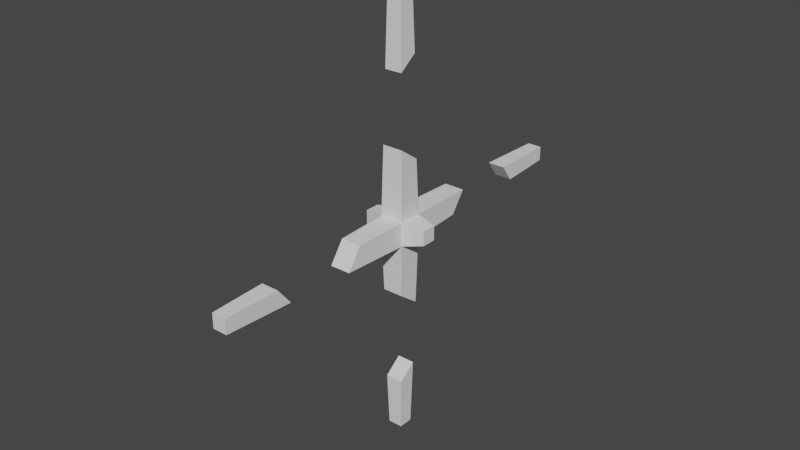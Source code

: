 # Source: BigFan.blend  (saved by Blender 2.82.7; exported with 4.5.12 LTS)
import bpy
from mathutils import Matrix  # noqa: F401  (used for matrix-valued properties, if any)

bpy.ops.wm.read_factory_settings(use_empty=True)
scene = bpy.context.scene
scene.name = 'Scene'

# ---- collections
col_collection = bpy.data.collections.new('Collection'); scene.collection.children.link(col_collection)

# ---- world
world_world = bpy.data.worlds.new('World'); scene.world = world_world
world_world.use_nodes = True; world_world.node_tree.nodes.clear()
_N = world_world.node_tree.nodes; _L = world_world.node_tree.links
n0 = _N.new('ShaderNodeOutputWorld'); n0.name = 'World Output'; n0.location = (300, 300)
n1 = _N.new('ShaderNodeBackground'); n1.name = 'Background'; n1.location = (10, 300)
n1.inputs[0].default_value = (0.05088, 0.05088, 0.05088, 1.0)
_L.new(n1.outputs[0], n0.inputs[0])
n0.is_active_output = True
world_world.color = (0.05088, 0.05088, 0.05088)
world_world.use_sun_shadow = False
world_world.sun_shadow_jitter_overblur = 0.0

# ---- meshes
me_cube_002 = bpy.data.meshes.new('Cube.002')
me_cube_002.from_pydata([(-1.616, -1.616, -1.822), (-1.616, -1.616, 1.411), (-1.616, 1.616, -1.822), (-1.616, 1.616, 1.411), (1.616, -1.616, -1.822), (1.616, -1.616, 1.411), (1.616, 1.616, -1.822), (1.616, 1.616, 1.411), (-1.616, -1.616, 1.411), (-1.616, 1.616, 1.411), (1.616, 1.616, 1.411), (1.616, -1.616, 1.411), (-4.571, 1.0, -1.0), (-4.571, -1.0, -1.0), (-4.571, -1.0, 1.0), (-4.571, 1.0, 1.0), (4.571, 1.0, 1.0), (4.571, 1.0, -1.0), (4.571, -1.0, -1.0), (4.571, -1.0, 1.0), (-1.411, -11.02, -1.548), (-1.411, -9.026, 1.274), (1.411, -11.02, -1.548), (1.411, -9.026, 1.274), (1.411, 11.02, 1.274), (-1.411, 11.02, 1.274), (-1.411, 8.996, -1.548), (1.411, 8.996, -1.548), (1.411, 1.411, 8.884), (1.411, -1.411, 10.88), (-1.411, -1.411, 10.88), (-1.411, 1.411, 8.884), (-1.411, -1.411, -9.072), (1.411, -1.411, -9.072), (1.411, 1.411, -11.16), (-1.411, 1.411, -11.16)], [], [(0, 1, 14, 13), (3, 2, 12, 15), (5, 7, 10, 11), (3, 1, 8, 9), (1, 5, 11, 8), (7, 3, 9, 10), (13, 14, 15, 12), (17, 16, 19, 18), (7, 5, 19, 16), (6, 7, 16, 17), (1, 3, 15, 14), (2, 0, 13, 12), (5, 4, 18, 19), (4, 6, 17, 18), (4, 5, 23, 22), (5, 1, 21, 23), (0, 4, 22, 20), (1, 0, 20, 21), (6, 2, 26, 27), (7, 6, 27, 24), (3, 7, 24, 25), (2, 3, 25, 26), (10, 9, 31, 28), (8, 11, 29, 30), (11, 10, 28, 29), (9, 8, 30, 31), (6, 4, 33, 34), (0, 2, 35, 32), (2, 6, 34, 35), (4, 0, 32, 33), (31, 30, 29, 28), (23, 21, 20, 22), (26, 25, 24, 27), (33, 32, 35, 34)])
_uv = me_cube_002.uv_layers.new(name='UVMap')
_uv.uv.foreach_set('vector', [0.375, 0.0, 0.625, 0.0, 0.625, 0.0, 0.375, 0.0, 0.625, 0.25, 0.375, 0.25, 0.375, 0.25, 0.625, 0.25, 0.625, 0.75, 0.625, 0.5, 0.625, 0.5, 0.625, 0.75, 0.625, 0.25, 0.625, 0.0, 0.625, 0.0, 0.625, 0.25, 0.625, 1.0, 0.625, 0.75, 0.625, 0.75, 0.625, 1.0, 0.625, 0.5, 0.625, 0.25, 0.625, 0.25, 0.625, 0.5, 0.375, 0.0, 0.625, 0.0, 0.625, 0.25, 0.375, 0.25, 0.375, 0.5, 0.625, 0.5, 0.625, 0.75, 0.375, 0.75, 0.625, 0.5, 0.625, 0.75, 0.625, 0.75, 0.625, 0.5, 0.375, 0.5, 0.625, 0.5, 0.625, 0.5, 0.375, 0.5, 0.625, 0.0, 0.625, 0.25, 0.625, 0.25, 0.625, 0.0, 0.375, 0.25, 0.375, 0.0, 0.375, 0.0, 0.375, 0.25, 0.625, 0.75, 0.375, 0.75, 0.375, 0.75, 0.625, 0.75, 0.375, 0.75, 0.375, 0.5, 0.375, 0.5, 0.375, 0.75, 0.375, 0.75, 0.625, 0.75, 0.625, 0.75, 0.375, 0.75, 0.625, 0.75, 0.625, 1.0, 0.625, 1.0, 0.625, 0.75, 0.125, 0.75, 0.375, 0.75, 0.375, 0.75, 0.125, 0.75, 0.625, 0.0, 0.375, 0.0, 0.375, 0.0, 0.625, 0.0, 0.375, 0.5, 0.125, 0.5, 0.125, 0.5, 0.375, 0.5, 0.625, 0.5, 0.375, 0.5, 0.375, 0.5, 0.625, 0.5, 0.625, 0.25, 0.625, 0.5, 0.625, 0.5, 0.625, 0.25, 0.375, 0.25, 0.625, 0.25, 0.625, 0.25, 0.375, 0.25, 0.625, 0.5, 0.625, 0.25, 0.625, 0.25, 0.625, 0.5, 0.625, 1.0, 0.625, 0.75, 0.625, 0.75, 0.625, 1.0, 0.625, 0.75, 0.625, 0.5, 0.625, 0.5, 0.625, 0.75, 0.625, 0.25, 0.625, 0.0, 0.625, 0.0, 0.625, 0.25, 0.375, 0.5, 0.375, 0.75, 0.375, 0.75, 0.375, 0.5, 0.375, 0.0, 0.375, 0.25, 0.375, 0.25, 0.375, 0.0, 0.125, 0.5, 0.375, 0.5, 0.375, 0.5, 0.125, 0.5, 0.375, 0.75, 0.125, 0.75, 0.125, 0.75, 0.375, 0.75, 0.625, 0.25, 0.625, 0.0, 0.625, 0.75, 0.625, 0.5, 0.625, 0.75, 0.625, 1.0, 0.375, 0.0, 0.375, 0.75, 0.375, 0.25, 0.625, 0.25, 0.625, 0.5, 0.375, 0.5, 0.375, 0.75, 0.125, 0.75, 0.375, 0.25, 0.375, 0.5])
me_cube_002.use_remesh_fix_poles = True
me_cube_002.use_remesh_preserve_attributes = False
me_cube_002.use_mirror_vertex_groups = False
me_cube_002.update()
me_cube_003 = bpy.data.meshes.new('Cube.003')
me_cube_003.from_pydata([(-1.0, 29.83, 1.0), (-1.0, 29.83, -1.0), (1.0, 29.83, -1.0), (1.0, 29.83, 1.0), (1.205, 20.43, 1.137), (-1.205, 20.43, 1.137), (-1.205, 22.25, -1.274), (1.205, 22.25, -1.274)], [], [(6, 5, 0, 1), (5, 4, 3, 0), (1, 0, 3, 2), (4, 7, 2, 3), (7, 6, 1, 2), (6, 7, 4, 5)])
_uv = me_cube_003.uv_layers.new(name='UVMap')
_uv.uv.foreach_set('vector', [0.375, 0.25, 0.625, 0.25, 0.625, 0.25, 0.375, 0.25, 0.625, 0.25, 0.625, 0.5, 0.625, 0.5, 0.625, 0.25, 0.375, 0.25, 0.625, 0.25, 0.625, 0.5, 0.375, 0.5, 0.625, 0.5, 0.375, 0.5, 0.375, 0.5, 0.625, 0.5, 0.375, 0.5, 0.125, 0.5, 0.125, 0.5, 0.375, 0.5, 0.375, 0.25, 0.375, 0.5, 0.625, 0.5, 0.625, 0.25])
me_cube_003.use_remesh_fix_poles = True
me_cube_003.use_remesh_preserve_attributes = False
me_cube_003.use_mirror_vertex_groups = False
me_cube_003.update()
me_cube_004 = bpy.data.meshes.new('Cube.004')
me_cube_004.from_pydata([(-1.0, -29.83, -1.0), (-1.0, -29.83, 1.0), (1.0, -29.83, 1.0), (1.0, -29.83, -1.0), (-1.205, -20.42, -1.274), (-1.205, -22.32, 1.137), (1.205, -20.42, -1.274), (1.205, -22.32, 1.137)], [], [(3, 2, 1, 0), (5, 4, 0, 1), (4, 6, 3, 0), (7, 5, 1, 2), (6, 7, 2, 3), (7, 6, 4, 5)])
_uv = me_cube_004.uv_layers.new(name='UVMap')
_uv.uv.foreach_set('vector', [0.375, 0.75, 0.625, 0.75, 0.625, 1.0, 0.375, 1.0, 0.625, 0.0, 0.375, 0.0, 0.375, 0.0, 0.625, 0.0, 0.125, 0.75, 0.375, 0.75, 0.375, 0.75, 0.125, 0.75, 0.625, 0.75, 0.625, 1.0, 0.625, 1.0, 0.625, 0.75, 0.375, 0.75, 0.625, 0.75, 0.625, 0.75, 0.375, 0.75, 0.625, 0.75, 0.375, 0.75, 0.375, 0.0, 0.625, 1.0])
me_cube_004.use_remesh_fix_poles = True
me_cube_004.use_remesh_preserve_attributes = False
me_cube_004.use_mirror_vertex_groups = False
me_cube_004.update()
me_cube_005 = bpy.data.meshes.new('Cube.005')
me_cube_005.from_pydata([(-1.0, -1.0, 29.83), (-1.0, 1.0, 29.83), (1.0, 1.0, 29.83), (1.0, -1.0, 29.83), (1.205, 1.205, 22.16), (1.205, -1.205, 20.36), (-1.205, -1.205, 20.36), (-1.205, 1.205, 22.16)], [], [(7, 6, 0, 1), (5, 4, 2, 3), (2, 1, 0, 3), (6, 5, 3, 0), (4, 7, 1, 2), (7, 4, 5, 6)])
_uv = me_cube_005.uv_layers.new(name='UVMap')
_uv.uv.foreach_set('vector', [0.625, 0.25, 0.625, 0.0, 0.625, 0.0, 0.625, 0.25, 0.625, 0.75, 0.625, 0.5, 0.625, 0.5, 0.625, 0.75, 0.625, 0.5, 0.875, 0.5, 0.875, 0.75, 0.625, 0.75, 0.625, 1.0, 0.625, 0.75, 0.625, 0.75, 0.625, 1.0, 0.625, 0.5, 0.625, 0.25, 0.625, 0.25, 0.625, 0.5, 0.625, 0.25, 0.625, 0.5, 0.625, 0.75, 0.625, 0.0])
me_cube_005.use_remesh_fix_poles = True
me_cube_005.use_remesh_preserve_attributes = False
me_cube_005.use_mirror_vertex_groups = False
me_cube_005.update()
me_cube_006 = bpy.data.meshes.new('Cube.006')
me_cube_006.from_pydata([(-1.0, 1.0, -29.83), (-1.0, -1.0, -29.83), (1.0, 1.0, -29.83), (1.0, -1.0, -29.83), (-1.205, -1.205, -22.36), (1.205, -1.205, -22.36), (1.205, 1.205, -20.49), (-1.205, 1.205, -20.49)], [], [(0, 2, 3, 1), (5, 4, 1, 3), (7, 6, 2, 0), (4, 7, 0, 1), (6, 5, 3, 2), (5, 6, 7, 4)])
_uv = me_cube_006.uv_layers.new(name='UVMap')
_uv.uv.foreach_set('vector', [0.125, 0.5, 0.375, 0.5, 0.375, 0.75, 0.125, 0.75, 0.375, 0.75, 0.125, 0.75, 0.125, 0.75, 0.375, 0.75, 0.125, 0.5, 0.375, 0.5, 0.375, 0.5, 0.125, 0.5, 0.375, 0.0, 0.375, 0.25, 0.375, 0.25, 0.375, 0.0, 0.375, 0.5, 0.375, 0.75, 0.375, 0.75, 0.375, 0.5, 0.375, 0.75, 0.375, 0.5, 0.375, 0.25, 0.125, 0.75])
me_cube_006.use_remesh_fix_poles = True
me_cube_006.use_remesh_preserve_attributes = False
me_cube_006.use_mirror_vertex_groups = False
me_cube_006.update()

# ---- objects
ob_poros = bpy.data.objects.new('Poros', me_cube_002)
ob_cube_002 = bpy.data.objects.new('Cube.002', me_cube_003)
ob_cube_003 = bpy.data.objects.new('Cube.003', me_cube_004)
ob_cube_004 = bpy.data.objects.new('Cube.004', me_cube_005)
ob_cube_005 = bpy.data.objects.new('Cube.005', me_cube_006)

# ---- transforms, parenting, visibility, modifiers, constraints
ob_poros.location = (0.0, 0.0, 0.0)
ob_poros.lineart.crease_threshold = 0.0
ob_cube_002.location = (0.0, 0.0, 0.0)
ob_cube_002.lineart.crease_threshold = 0.0
ob_cube_003.location = (0.0, 0.0, 0.0)
ob_cube_003.lineart.crease_threshold = 0.0
ob_cube_004.location = (0.0, 0.0, 0.0)
ob_cube_004.lineart.crease_threshold = 0.0
ob_cube_005.location = (0.0, 0.0, 0.0)
ob_cube_005.lineart.crease_threshold = 0.0

# ---- collection membership
col_collection.objects.link(ob_poros)
col_collection.objects.link(ob_cube_002)
col_collection.objects.link(ob_cube_003)
col_collection.objects.link(ob_cube_004)
col_collection.objects.link(ob_cube_005)

# ---- scene / render settings (as saved in the file)
scene.frame_start = 1; scene.frame_end = 250; scene.frame_set(1)
scene.render.engine = 'BLENDER_EEVEE_NEXT'
scene.cycles.use_denoising = False
scene.cycles.samples = 128
scene.cycles.sampling_pattern = 'TABULATED_SOBOL'
scene.cycles.use_adaptive_sampling = False
scene.cycles.use_light_tree = False
scene.view_settings.view_transform = 'Filmic'
bpy.context.view_layer.update()

# ---- added for rendering (the .blend has no active camera and no usable light): camera, sun
cam_auto = bpy.data.cameras.new('AutoCamera')
cam_auto.lens = 50.0
cam_auto.sensor_width = 36.0
cam_auto.clip_end = 1377.99
ob_auto_camera = bpy.data.objects.new('AutoCamera', cam_auto)
scene.collection.objects.link(ob_auto_camera)
ob_auto_camera.location = (78.5182, -94.2218, 62.8145)
ob_auto_camera.rotation_euler = (1.09748, -7.21219e-08, 0.694738)
scene.camera = ob_auto_camera
light_auto_sun = bpy.data.lights.new('AutoSun', 'SUN')
light_auto_sun.energy = 3.0
light_auto_sun.angle = 0.0523599
ob_auto_sun = bpy.data.objects.new('AutoSun', light_auto_sun)
scene.collection.objects.link(ob_auto_sun)
ob_auto_sun.rotation_euler = (0.872665, 0.174533, 0.523599)
bpy.context.view_layer.update()
